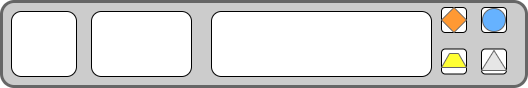

The diagram above was exported from draw.io. Its source (the exported page's mxGraphModel, read from the mxfile embedded in the PNG):
<mxGraphModel dx="1038" dy="547" grid="1" gridSize="10" guides="1" tooltips="1" connect="1" arrows="1" fold="1" page="1" pageScale="1" pageWidth="850" pageHeight="850" math="0" shadow="0">
  <root>
    <mxCell id="0" />
    <mxCell id="1" parent="0" />
    <mxCell id="Su5A72Gd2srlhceYshUI-1" value="" style="rounded=1;whiteSpace=wrap;html=1;strokeColor=#666666;fillColor=#CCCCCC;strokeWidth=3;" parent="1" vertex="1">
      <mxGeometry x="160" y="380" width="525" height="85" as="geometry" />
    </mxCell>
    <mxCell id="2TMWnK4rU8U14nslkD2a-1" value="" style="rounded=1;whiteSpace=wrap;html=1;strokeWidth=1;" vertex="1" parent="1">
      <mxGeometry x="170" y="390" width="65" height="65" as="geometry" />
    </mxCell>
    <mxCell id="2TMWnK4rU8U14nslkD2a-2" value="" style="rounded=1;whiteSpace=wrap;html=1;strokeWidth=1;" vertex="1" parent="1">
      <mxGeometry x="250" y="390" width="100" height="65" as="geometry" />
    </mxCell>
    <mxCell id="2TMWnK4rU8U14nslkD2a-3" value="" style="rounded=1;whiteSpace=wrap;html=1;strokeWidth=1;" vertex="1" parent="1">
      <mxGeometry x="370" y="390" width="220" height="65" as="geometry" />
    </mxCell>
    <mxCell id="2TMWnK4rU8U14nslkD2a-6" value="" style="rounded=1;whiteSpace=wrap;html=1;strokeWidth=1;" vertex="1" parent="1">
      <mxGeometry x="600" y="427.5" width="25" height="25" as="geometry" />
    </mxCell>
    <mxCell id="2TMWnK4rU8U14nslkD2a-7" value="" style="rounded=1;whiteSpace=wrap;html=1;strokeWidth=1;" vertex="1" parent="1">
      <mxGeometry x="640" y="427.5" width="25" height="25" as="geometry" />
    </mxCell>
    <mxCell id="2TMWnK4rU8U14nslkD2a-8" value="" style="rounded=1;whiteSpace=wrap;html=1;strokeWidth=1;" vertex="1" parent="1">
      <mxGeometry x="640" y="386" width="25" height="25" as="geometry" />
    </mxCell>
    <mxCell id="2TMWnK4rU8U14nslkD2a-10" value="" style="rounded=1;whiteSpace=wrap;html=1;strokeWidth=1;" vertex="1" parent="1">
      <mxGeometry x="600" y="386" width="25" height="25" as="geometry" />
    </mxCell>
    <mxCell id="2TMWnK4rU8U14nslkD2a-11" value="" style="rhombus;whiteSpace=wrap;html=1;strokeColor=#666666;strokeWidth=1;fillColor=#FF9933;" vertex="1" parent="1">
      <mxGeometry x="600" y="386" width="25" height="25" as="geometry" />
    </mxCell>
    <mxCell id="2TMWnK4rU8U14nslkD2a-15" value="" style="shape=trapezoid;perimeter=trapezoidPerimeter;whiteSpace=wrap;html=1;fixedSize=1;strokeColor=#666666;strokeWidth=1;fillColor=#FFFF33;size=8;" vertex="1" parent="1">
      <mxGeometry x="600" y="432" width="25" height="14" as="geometry" />
    </mxCell>
    <mxCell id="2TMWnK4rU8U14nslkD2a-17" value="" style="verticalLabelPosition=bottom;verticalAlign=top;html=1;shape=mxgraph.basic.acute_triangle;dx=0.5;strokeColor=#666666;strokeWidth=1;fillColor=#E6E6E6;" vertex="1" parent="1">
      <mxGeometry x="640" y="429" width="25" height="20" as="geometry" />
    </mxCell>
    <mxCell id="2TMWnK4rU8U14nslkD2a-18" value="" style="ellipse;whiteSpace=wrap;html=1;aspect=fixed;strokeColor=#666666;strokeWidth=1;fillColor=#66B2FF;" vertex="1" parent="1">
      <mxGeometry x="641" y="387" width="23" height="23" as="geometry" />
    </mxCell>
  </root>
</mxGraphModel>